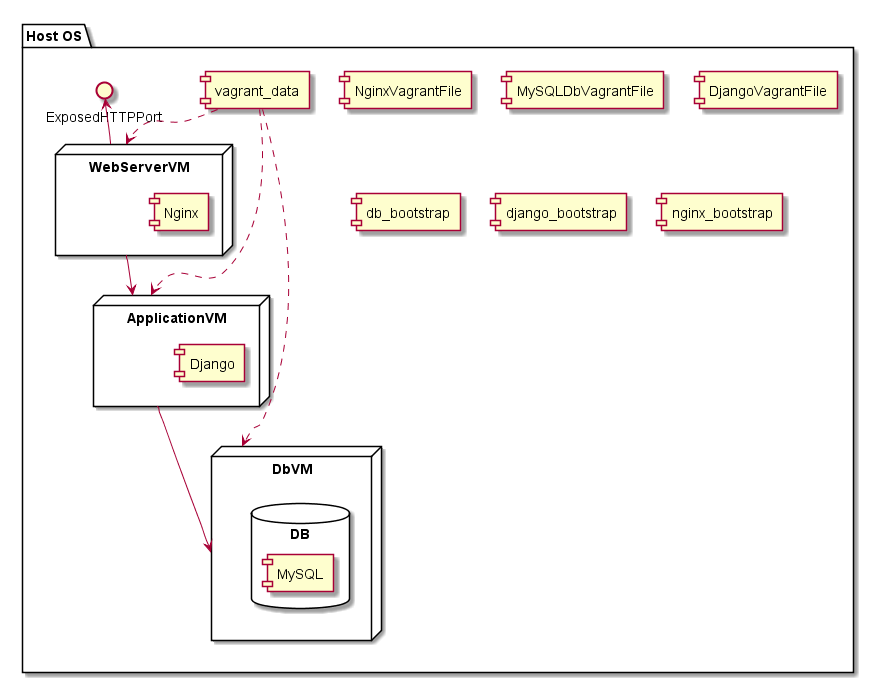

The diagram above was rendered by PlantUML. Its source (embedded in the PNG):
@startuml
package "Host OS" {
  node "WebServerVM" {
    [Nginx]
  }
  node "DbVM" {
    database "DB" {
      [MySQL] as Db
    }
  }
  node "ApplicationVM" {
    [Django] as DjVM
  }
  [vagrant_data]
  WebServerVM -up-> ExposedHTTPPort
  WebServerVM -down-> ApplicationVM
  ApplicationVM -down-> DbVM
  vagrant_data ..> WebServerVM
  vagrant_data ..> DbVM
  vagrant_data ..> ApplicationVM
  [NginxVagrantFile]
  [MySQLDbVagrantFile]
  [DjangoVagrantFile]
  [db_bootstrap]
  [django_bootstrap]
  [nginx_bootstrap]

}
@enduml